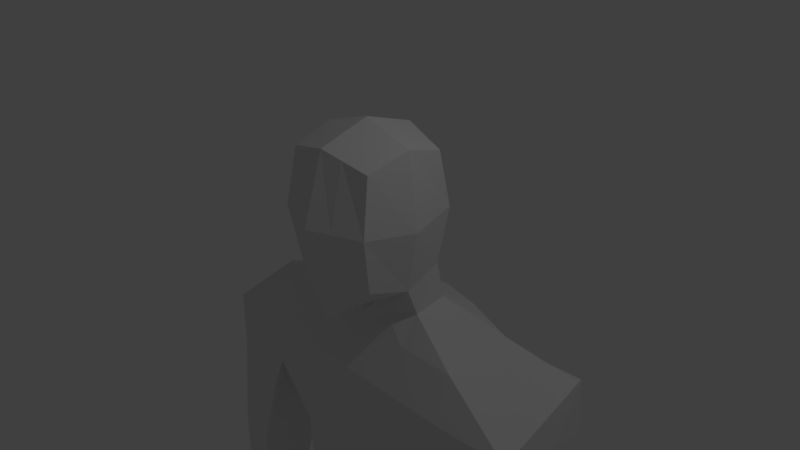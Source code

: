 # Source: UpdatedTestCharacter.blend  (saved by Blender 2.79.0; exported with 4.5.12 LTS)
import bpy
from mathutils import Matrix  # noqa: F401  (used for matrix-valued properties, if any)

bpy.ops.wm.read_factory_settings(use_empty=True)
scene = bpy.context.scene
scene.name = 'Scene'

# ---- collections
col_collection_1 = bpy.data.collections.new('Collection 1'); scene.collection.children.link(col_collection_1)

# ---- materials (node trees are filled in below, after node groups)
mat_material = bpy.data.materials.new('Material')
mat_material.alpha_threshold = 0.0
mat_material.use_transparent_shadow = False
mat_material.roughness = 0.5
mat_material.line_color = (0.0, 0.0, 0.0, 1.0)

# ---- material node trees

# ---- world
world_world = bpy.data.worlds.new('World'); scene.world = world_world
world_world.color = (0.05088, 0.05088, 0.05088)
world_world.use_sun_shadow = False
world_world.sun_shadow_jitter_overblur = 0.0
world_world.cycles.sampling_method = 'MANUAL'

# ---- cameras
cam_camera = bpy.data.cameras.new('Camera')
cam_camera.clip_end = 100.0
cam_camera.lens = 35.0
cam_camera.sensor_width = 32.0
cam_camera.sensor_height = 18.0
cam_camera.ortho_scale = 7.314
cam_camera.dof.focus_distance = 0.0
cam_camera.dof.aperture_fstop = 128.0

# ---- lights
light_lamp = bpy.data.lights.new('Lamp', 'POINT')
light_lamp.transmission_factor = 0.0
light_lamp.cutoff_distance = 30.0
light_lamp.energy = 100.0
light_lamp.shadow_buffer_clip_start = 1.001
light_lamp.shadow_soft_size = 0.1
light_lamp.shadow_maximum_resolution = 0.006
light_lamp.use_absolute_resolution = True

# ---- meshes
me_cube = bpy.data.meshes.new('Cube')
me_cube.from_pydata([(0.6617, 0.5804, -0.07738), (0.6617, -0.5804, -0.07738), (0.6617, 0.5804, 1.465), (0.6617, -0.5804, 1.465), (0.7275, -5.96e-08, -0.2506), (0.0, 0.7108, -0.2506), (0.7275, 0.7108, 0.6936), (0.0, -0.7298, -0.6852), (0.7275, -0.7108, 0.6936), (0.7275, -4.768e-07, 1.638), (0.0, 0.7108, 1.638), (0.0, -0.7108, 1.638), (0.0, 1.005, 0.6936), (0.0, -1.005, 0.6936), (0.8778, -3.278e-07, 0.6204), (0.0, -1.49e-07, 1.862), (0.0, 5.96e-08, -0.6418), (0.6617, 0.5804, -0.07738), (0.7275, -5.96e-08, -0.2506), (0.0, 0.7108, -0.2506), (0.0, 5.96e-08, -0.6418), (1.489, 1.015, -1.008), (1.576, -0.1168, -1.019), (0.0, 1.47, -1.019), (0.0, -0.1168, -1.019), (0.0, 0.762, -0.6429), (0.0, -0.09922, -0.7872), (0.74, 0.1477, -0.6429), (0.7145, 0.6493, -0.5828), (1.489, 1.015, -1.008), (1.576, -0.1168, -1.019), (0.0, 1.47, -1.019), (0.0, -0.1168, -1.019), (1.462, 1.179, -5.683), (1.576, -0.1168, -5.683), (0.0, 1.47, -5.683), (0.0, -0.1168, -5.683), (1.492, 1.087, -1.221), (0.0, 1.563, -1.233), (0.0, -0.3808, -1.616), (1.573, -0.3808, -1.616), (1.473, 1.206, -1.911), (0.0, -0.3808, -2.299), (0.0, 1.563, -1.915), (1.573, -0.3808, -2.299), (1.285, 0.7924, -5.139), (0.0, -0.004523, -5.16), (0.0, 1.084, -5.139), (1.354, -0.004524, -5.16), (0.0, 0.9668, -3.496), (1.377, -0.08867, -3.375), (1.348, 0.7238, -3.496), (0.0, -0.08867, -3.375), (2.646, -0.2957, -1.646), (2.566, 1.172, -1.251), (1.573, -0.3808, -2.299), (1.573, -0.3808, -1.616), (1.492, 1.125, -1.19), (1.473, 1.206, -1.911), (2.646, -0.2957, -1.646), (2.566, 1.221, -1.22), (2.556, -0.1346, -4.448), (2.903, -0.2087, -4.448), (2.814, 1.11, -4.448), (2.489, 0.8629, -4.448), (3.204, -0.08321, -4.448), (3.137, 0.9143, -4.448), (2.903, -0.2087, -4.448), (2.814, 1.11, -4.448), (2.556, -0.1346, -4.448), (2.903, -0.2087, -4.448), (2.814, 1.11, -4.448), (2.489, 0.8629, -4.448), (3.204, -0.08321, -4.448), (3.137, 0.9143, -4.448), (2.556, -0.1346, -4.448), (2.903, -0.2087, -4.448), (2.814, 1.11, -4.448), (2.489, 0.8629, -4.448), (3.204, -0.08321, -4.448), (3.137, 0.9143, -4.448), (2.861, -0.01285, -6.032), (3.14, -0.07235, -6.032), (3.069, 0.9862, -6.032), (2.807, 0.788, -6.032), (3.382, 0.0284, -6.032), (3.328, 0.8293, -6.032), (2.045, 1.156, -2.391), (1.941, 1.077, -2.797), (2.028, -0.2268, -3.025), (2.139, -0.2505, -2.619), (2.788, 1.144, -2.408), (2.875, -0.1597, -2.636), (2.95, -0.1247, -6.9), (2.879, 0.9339, -6.9), (3.192, -0.02396, -6.9), (3.138, 0.7769, -6.9), (3.328, 0.8293, -6.324), (3.069, 0.9862, -6.324), (3.14, -0.07235, -6.324), (3.382, 0.0284, -6.324), (0.2956, 0.6525, -0.1732), (0.2956, -0.663, -0.4137), (0.2956, 0.6525, 1.56), (0.2956, -0.6525, 1.56), (0.325, 0.8737, 0.6936), (0.325, -0.8737, 0.6936), (0.325, -2.98e-07, 1.762), (0.325, 0.0, -0.467), (0.2956, 0.6525, -0.1732), (0.325, 0.0, -0.467), (0.6553, 1.327, -1.018), (0.7043, -0.1168, -1.019), (0.3192, 0.7117, -0.6161), (0.3306, 0.01111, -0.7227), (0.6553, 1.327, -1.018), (0.7043, -0.1168, -1.019), (0.6531, 1.34, -5.683), (0.7043, -0.1168, -5.683), (0.7026, -0.3808, -1.616), (0.6556, 1.418, -1.232), (0.7026, -0.3808, -2.299), (0.6531, 1.433, -1.915), (0.6048, -0.004524, -5.16), (0.574, 0.9535, -5.139), (0.6024, 0.8582, -3.496), (0.6152, -0.08867, -3.375), (0.08417, 1.34, -6.668), (0.0, 1.47, -6.668), (0.04253, -0.1168, -6.668), (0.0, -0.1168, -6.668), (1.572, 1.061, -9.046), (1.665, 0.01061, -9.046), (0.917, 1.191, -9.046), (0.4561, 1.191, -9.046), (0.9585, 0.01061, -9.046), (0.4224, 0.01061, -9.046), (1.883, 0.9239, -12.33), (1.95, 0.1561, -12.33), (1.403, 1.019, -12.33), (1.066, 1.019, -12.33), (1.434, 0.1561, -12.33), (1.042, 0.1561, -12.33), (1.51, 1.188, -7.095), (0.7637, 1.357, -7.095), (0.2002, -0.1719, -7.668), (0.8109, -0.1719, -7.095), (0.2386, 1.357, -7.668), (1.616, -0.1719, -7.095), (0.6927, 1.183, -10.69), (0.6593, 0.01155, -10.69), (1.191, 0.01155, -10.69), (1.892, 0.01155, -10.69), (1.15, 1.183, -10.69), (1.8, 1.053, -10.69), (1.883, 0.9239, -12.33), (1.95, 0.1561, -12.33), (1.403, 1.019, -12.33), (1.434, 0.1561, -12.33), (1.388, 1.328, -12.72), (0.9438, 1.328, -12.72), (1.428, -0.202, -12.55), (0.9112, -0.202, -12.55), (2.02, 1.166, -12.72), (2.109, -0.202, -12.55), (1.388, 1.328, -12.72), (1.428, -0.202, -12.55), (1.388, 1.328, -13.04), (0.9438, 1.328, -13.04), (1.428, -0.1355, -13.04), (0.9113, -0.1355, -13.04), (2.02, 1.166, -13.04), (2.109, -0.1355, -13.04), (1.388, 1.328, -13.04), (1.428, -0.1355, -13.04), (1.087, -1.117, -12.77), (1.441, -1.117, -12.77), (1.908, -1.117, -12.77), (1.441, -1.117, -12.77), (1.087, -1.117, -12.99), (1.441, -1.117, -12.99), (1.908, -1.117, -12.99), (1.441, -1.117, -12.99)], [], [(14, 9, 3, 8), (103, 105, 12, 10), (105, 101, 5, 12), (102, 106, 13, 7), (106, 104, 11, 13), (4, 14, 8, 1), (0, 6, 14, 4), (6, 2, 9, 14), (107, 15, 11, 104), (103, 10, 15, 107), (0, 4, 18, 17), (108, 102, 7, 16), (114, 26, 24, 112), (101, 0, 17, 109), (108, 16, 20, 110), (112, 24, 32, 116), (28, 27, 22, 21), (113, 28, 21, 111), (109, 17, 28, 113), (17, 18, 27, 28), (110, 20, 26, 114), (124, 45, 33, 117), (21, 22, 30, 29), (111, 21, 29, 115), (35, 117, 127, 128), (123, 46, 36, 118), (45, 48, 34, 33), (37, 29, 54), (116, 32, 39, 119), (115, 29, 37, 120), (37, 54, 60, 57), (119, 39, 42, 121), (120, 37, 41, 122), (51, 50, 48, 45), (126, 52, 46, 123), (125, 51, 45, 124), (122, 41, 51, 125), (121, 42, 52, 126), (41, 44, 50, 51), (29, 30, 53, 54), (30, 40, 53), (44, 41, 58, 55), (90, 89, 61, 62), (88, 87, 63, 64), (41, 37, 57, 58), (40, 44, 55, 56), (53, 40, 56, 59), (54, 53, 59, 60), (66, 65, 73, 74), (65, 62, 70, 73), (87, 91, 66, 63), (89, 88, 64, 61), (92, 90, 62, 65), (91, 92, 65, 66), (63, 62, 67, 68), (74, 73, 79, 80), (73, 70, 76, 79), (64, 63, 71, 72), (62, 61, 69, 70), (63, 66, 74, 71), (61, 64, 72, 69), (80, 79, 85, 86), (79, 76, 82, 85), (72, 71, 77, 78), (70, 69, 75, 76), (71, 74, 80, 77), (69, 72, 78, 75), (83, 82, 81, 84), (98, 97, 96, 94), (78, 77, 83, 84), (76, 75, 81, 82), (77, 80, 86, 83), (75, 78, 84, 81), (60, 59, 92, 91), (59, 56, 90, 92), (55, 58, 88, 89), (57, 60, 91, 87), (58, 57, 87, 88), (56, 55, 89, 90), (93, 94, 96, 95), (99, 98, 94, 93), (100, 99, 93, 95), (97, 100, 95, 96), (86, 85, 100, 97), (85, 82, 99, 100), (82, 83, 98, 99), (83, 86, 97, 98), (44, 121, 126, 50), (43, 122, 125, 49), (49, 125, 124, 47), (50, 126, 123, 48), (38, 120, 122, 43), (40, 119, 121, 44), (31, 115, 120, 38), (30, 116, 119, 40), (48, 123, 118, 34), (146, 145, 136, 135), (23, 111, 115, 31), (47, 124, 117, 35), (18, 110, 114, 27), (19, 109, 113, 25), (25, 113, 111, 23), (22, 112, 116, 30), (4, 108, 110, 18), (5, 101, 109, 19), (27, 114, 112, 22), (4, 1, 102, 108), (2, 103, 107, 9), (9, 107, 104, 3), (8, 3, 104, 106), (1, 8, 106, 102), (6, 0, 101, 105), (2, 6, 105, 103), (127, 129, 130, 128), (118, 36, 130, 129), (144, 143, 131, 133), (152, 151, 141, 138), (150, 149, 140, 142), (147, 144, 133, 134), (148, 146, 135, 132), (145, 147, 134, 136), (143, 148, 132, 131), (141, 139, 157, 158), (139, 141, 161, 159), (149, 153, 139, 140), (151, 150, 142, 141), (153, 154, 137, 139), (154, 152, 138, 137), (33, 34, 148, 143), (129, 127, 147, 145), (34, 118, 146, 148), (127, 117, 144, 147), (117, 33, 143, 144), (118, 129, 145, 146), (131, 132, 152, 154), (133, 131, 154, 153), (135, 136, 150, 151), (134, 133, 153, 149), (136, 134, 149, 150), (132, 135, 151, 152), (157, 155, 163, 165), (139, 137, 155, 157), (137, 138, 156, 155), (138, 141, 158, 156), (162, 160, 168, 170), (163, 164, 172, 171), (156, 158, 166, 164), (142, 140, 160, 162), (155, 156, 164, 163), (140, 139, 159, 160), (158, 157, 165, 166), (141, 142, 162, 161), (167, 169, 170, 168), (171, 172, 174, 173), (160, 159, 167, 168), (166, 165, 173, 174), (165, 163, 171, 173), (174, 172, 181, 182), (159, 161, 169, 167), (172, 164, 177, 181), (176, 175, 179, 180), (177, 178, 182, 181), (169, 161, 176, 180), (162, 170, 179, 175), (161, 162, 175, 176), (166, 174, 182, 178), (170, 169, 180, 179), (164, 166, 178, 177)])
me_cube.materials.append(mat_material)
me_cube.use_remesh_preserve_volume = False
me_cube.use_remesh_preserve_attributes = False
me_cube.use_mirror_vertex_groups = False
me_cube.update()

# ---- objects
ob_cube = bpy.data.objects.new('Cube', me_cube)
ob_lamp = bpy.data.objects.new('Lamp', light_lamp)
ob_camera = bpy.data.objects.new('Camera', cam_camera)

# ---- transforms, parenting, visibility, modifiers, constraints
ob_cube.location = (0.0, 0.0, 0.0)
ob_cube.lock_rotations_4d = False
ob_cube.empty_display_type = 'ARROWS'
ob_cube.lineart.crease_threshold = 0.0
_m = ob_cube.modifiers.new('Mirror', 'MIRROR')
_m.use_clip = True
ob_lamp.location = (4.076, 1.005, 5.904)
ob_lamp.rotation_euler = (0.6503, 0.05522, 1.866)
ob_lamp.lock_rotations_4d = False
ob_lamp.empty_display_type = 'ARROWS'
ob_lamp.color = (0.0, 0.0, 0.0, 0.0)
ob_lamp.lineart.crease_threshold = 0.0
ob_camera.location = (7.481, -6.508, 5.344)
ob_camera.rotation_euler = (1.109, 0.0, 0.8149)
ob_camera.lock_rotations_4d = False
ob_camera.empty_display_type = 'ARROWS'
ob_camera.color = (0.0, 0.0, 0.0, 0.0)
ob_camera.display_type = 'WIRE'
ob_camera.lineart.crease_threshold = 0.0

# ---- collection membership
col_collection_1.objects.link(ob_cube)
col_collection_1.objects.link(ob_lamp)
col_collection_1.objects.link(ob_camera)

# ---- scene / render settings (as saved in the file)
scene.camera = ob_camera
scene.frame_start = 1; scene.frame_end = 250; scene.frame_set(92)
scene.render.engine = 'BLENDER_EEVEE_NEXT'
scene.render.resolution_percentage = 50
scene.render.dither_intensity = 0.0
scene.cycles.use_denoising = False
scene.cycles.samples = 128
scene.cycles.sampling_pattern = 'TABULATED_SOBOL'
scene.cycles.use_adaptive_sampling = False
scene.cycles.use_light_tree = False
scene.cycles.blur_glossy = 0.0
scene.cycles.sample_clamp_indirect = 0.0
scene.view_settings.view_transform = 'Standard'
bpy.context.view_layer.update()
